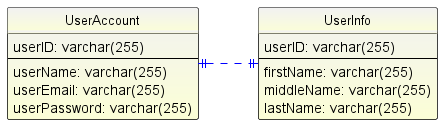

The diagram above was rendered by PlantUML. Its source (embedded in the PNG):
@startuml
hide circle
skinparam linetype ortho
left to right direction

!define TABLE_GRADIENT_BACKGROUND #F2F2F2-fcffd6


skinparam class {
    BackgroundColor TABLE_GRADIENT_BACKGROUND
    BorderColor Black
    ArrowColor Blue
 FontSize 13
}

entity "UserAccount" as userAccount {
 userID: varchar(255)
 --
 userName: varchar(255)
 userEmail: varchar(255)
 userPassword: varchar(255)
}

entity "UserInfo" as userInfo {
 userID: varchar(255)
 --
 firstName: varchar(255)
 middleName: varchar(255)
 lastName: varchar(255)
}

userAccount ||..|| userInfo

@enduml